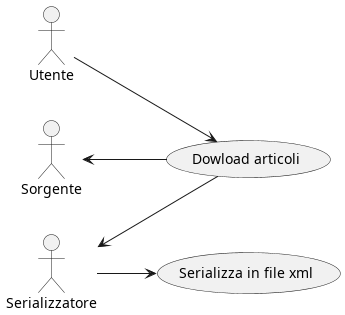

The diagram above was rendered by PlantUML. Its source (embedded in the PNG):
@startuml

left to right direction

Utente --> (Dowload articoli)
Sorgente <-- (Dowload articoli)
Serializzatore --> (Serializza in file xml)
Serializzatore <-- (Dowload articoli)

@enduml